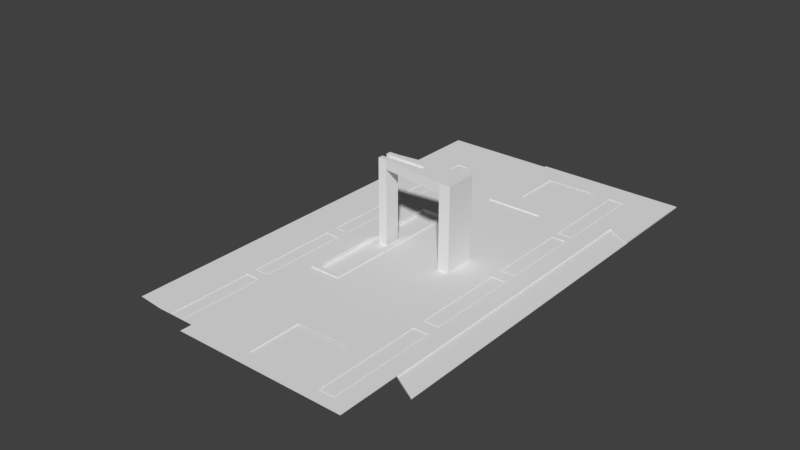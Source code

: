 # Source: pra_adasaguas.blend  (saved by Blender 2.79.0; exported with 4.5.12 LTS)
import bpy
from mathutils import Matrix  # noqa: F401  (used for matrix-valued properties, if any)

bpy.ops.wm.read_factory_settings(use_empty=True)
scene = bpy.context.scene
scene.name = 'Scene'

# ---- collections
col_collection_1 = bpy.data.collections.new('Collection 1'); scene.collection.children.link(col_collection_1)

# ---- world
world_world = bpy.data.worlds.new('World'); scene.world = world_world
world_world.color = (0.05088, 0.05088, 0.05088)
world_world.use_sun_shadow = False
world_world.sun_shadow_jitter_overblur = 0.0
world_world.cycles.sampling_method = 'MANUAL'

# ---- meshes
me_plane_006 = bpy.data.meshes.new('Plane.006')
me_plane_006.from_pydata([(10.25, -34.89, 0.04736), (-0.1679, -34.89, 0.04736), (-0.1679, -24.39, 0.04736), (10.25, -24.39, 0.04736)], [], [(1, 0, 3, 2)])
me_plane_006.use_remesh_preserve_volume = False
me_plane_006.use_remesh_preserve_attributes = False
me_plane_006.use_mirror_vertex_groups = False
me_plane_006.update()
me_plane_005 = bpy.data.meshes.new('Plane.005')
me_plane_005.from_pydata([(14.14, -34.89, 0.0), (-0.1898, -34.89, 0.0), (10.22, -34.89, 0.0), (7.926, 9.021, 0.0), (7.926, 3.039, 0.0), (-3.711, -34.89, 0.0), (-0.1898, -21.15, 0.0), (7.886, -21.15, 0.0), (-3.711, -21.15, 0.0), (-3.444, 50.05, 0.0), (7.926, 30.62, 0.0), (-0.1898, 30.62, 0.0), (-3.444, 30.62, 0.0), (14.16, 50.05, 0.2353), (14.16, -34.89, 0.2353), (14.16, 44.93, 0.2353), (14.16, 26.81, 0.2353), (14.16, 25.05, 0.2353), (14.16, 9.104, 0.2353), (14.16, 6.728, 0.2353), (14.16, -11.38, 0.2353), (14.16, -13.89, 0.2353), (-0.1679, -34.89, 0.2353), (-3.423, 50.05, 0.2353), (14.16, -24.39, 0.2353), (-0.1679, -24.33, 0.2353), (10.25, -34.89, 0.2353), (10.25, -24.33, 0.2353), (14.16, 44.93, 0.2353), (0.8771, 44.98, 0.2353), (14.16, 34.97, 0.2353), (0.8771, 34.97, 0.2353), (10.92, 44.98, 0.2353), (10.92, 34.97, 0.2353), (14.16, 9.104, 0.2353), (7.948, 3.039, 0.2353), (7.948, 9.021, 0.2353), (7.948, 3.039, 0.2353), (-3.689, -34.89, 0.2353), (-0.1679, -21.15, 0.2353), (7.908, -21.15, 0.2353), (-3.689, -21.15, 0.2353), (7.948, 30.62, 0.2353), (-0.1679, 30.62, 0.2353), (-3.423, 30.62, 0.2353), (10.25, -34.89, 0.04736), (-0.1679, -34.89, 0.04736), (-0.1679, -24.33, 0.04736), (10.25, -24.33, 0.04736), (0.8771, 34.97, 0.04736), (0.8771, 44.98, 0.04736), (10.92, 44.98, 0.04736), (10.92, 34.97, 0.04736), (10.25, -34.64, 0.2353), (-0.1679, -34.64, 0.2353), (10.25, -34.64, 0.04736), (-0.1679, -34.64, 0.04736)], [], [(5, 1, 22, 38), (10, 3, 36, 42), (9, 12, 44, 23), (6, 8, 41, 39), (12, 11, 43, 44), (1, 2, 26, 22), (8, 5, 38, 41), (11, 10, 42, 43), (4, 7, 40, 37), (2, 0, 14, 26), (7, 6, 39, 40), (29, 32, 13, 23), (26, 14, 24, 27), (33, 30, 15, 28, 32), (29, 31, 49, 50), (40, 20, 19, 37), (13, 32, 28), (40, 21, 20), (40, 27, 24, 21), (25, 27, 40, 39), (35, 37, 19, 18, 34, 36), (39, 41, 38, 22, 25), (33, 42, 36, 34, 17, 16, 30), (43, 42, 33, 31), (23, 44, 43, 31, 29), (33, 32, 51, 52), (31, 33, 52, 49), (25, 22, 46, 47), (32, 29, 50, 51), (26, 27, 48, 45), (27, 25, 47, 48), (54, 53, 55, 56), (22, 26, 53, 54)])
me_plane_005.use_remesh_preserve_volume = False
me_plane_005.use_remesh_preserve_attributes = False
me_plane_005.use_mirror_vertex_groups = False
me_plane_005.update()
me_plane_004 = bpy.data.meshes.new('Plane.004')
me_plane_004.from_pydata([(-15.08, 50.05, 0.0), (-15.08, -34.89, 0.0), (-15.08, 39.81, 0.0), (-15.08, 21.73, 0.0), (-15.08, 19.92, 0.0), (-15.08, -18.45, 0.0), (-15.08, -16.45, 0.0), (-15.08, 0.9216, 0.0), (-15.08, 3.293, 0.0), (-0.1898, 19.92, 0.0), (-15.08, -9.88, 0.0), (-0.1898, -9.88, 0.0), (-5.236, 19.92, 0.0), (-5.236, -9.88, 0.0), (-11.13, 19.92, 0.0), (-11.13, -9.88, 0.0), (7.926, 3.039, 0.0), (7.926, 9.021, 0.0), (5.726, 3.039, 0.0), (5.726, 9.021, 0.0), (7.926, 3.039, 0.0), (-3.711, -34.89, 0.0), (-0.1898, -21.15, 0.0), (7.886, -21.15, 0.0), (-3.711, -21.15, 0.0), (-3.444, 50.05, 0.0), (7.926, 30.62, 0.0), (-0.1898, 30.62, 0.0), (-3.444, 30.62, 0.0)], [], [(4, 14, 12, 28, 3), (9, 19, 17, 26), (13, 11, 9, 12), (1, 21, 24, 5), (10, 15, 14, 4, 8, 7), (13, 24, 22, 11), (15, 10, 6), (5, 24, 6), (6, 24, 13, 15), (22, 23, 11), (26, 27, 9), (11, 23, 20, 16, 18), (11, 18, 19, 9), (28, 12, 9, 27), (3, 28, 25, 2), (2, 25, 0)])
me_plane_004.use_remesh_preserve_volume = False
me_plane_004.use_remesh_preserve_attributes = False
me_plane_004.use_mirror_vertex_groups = False
me_plane_004.update()
me_plane_003 = bpy.data.meshes.new('Plane.003')
me_plane_003.from_pydata([(-15.08, 19.92, 0.0), (-17.83, 19.92, 0.0), (-15.08, 3.293, 0.0), (-17.83, 3.293, 0.0), (-15.18, 3.438, -0.04307), (-17.72, 3.438, -0.04307), (-15.18, 19.77, -0.04307), (-17.72, 19.77, -0.04307), (-15.18, 3.438, 0.05854), (-17.72, 3.438, 0.05854), (-17.83, 3.293, 0.05854), (-17.83, 19.92, 0.05854), (-15.08, 19.92, 0.05854), (-15.08, 3.293, 0.05854), (-15.18, 19.77, 0.05854), (-17.72, 19.77, 0.05854)], [], [(2, 0, 12, 13), (14, 15, 7, 6), (9, 8, 4, 5), (0, 1, 11, 12), (1, 3, 10, 11), (5, 4, 6, 7), (4, 8, 14, 6), (9, 5, 7, 15), (12, 11, 15, 14), (10, 13, 8, 9), (11, 10, 9, 15), (13, 12, 14, 8), (3, 2, 13, 10)])
me_plane_003.use_remesh_preserve_volume = False
me_plane_003.use_remesh_preserve_attributes = False
me_plane_003.use_mirror_vertex_groups = False
me_plane_003.update()
me_plane_002 = bpy.data.meshes.new('Plane.002')
me_plane_002.from_pydata([(-5.236, 19.92, 0.0), (-5.236, -9.88, 0.0), (-11.13, 19.92, 0.0), (-11.13, -9.88, 0.0), (-6.077, -9.01, -0.5237), (-6.077, 19.16, -0.5237), (-10.34, 19.16, -0.5237), (-10.34, -9.01, -0.5237), (-5.236, -9.88, 0.1738), (-5.236, 19.92, 0.1738), (-11.13, 19.92, 0.2332), (-11.13, -9.88, 0.2332), (-6.077, -9.01, 0.1738), (-6.077, 19.16, 0.1738), (-10.34, 19.16, 0.2332), (-10.34, -9.01, 0.2332), (-6.077, 5.074, -0.5237), (-10.34, 5.074, -0.5237), (-11.13, 5.019, 0.2332), (-11.13, 5.019, 0.0), (-6.077, 5.074, 0.1738), (-5.236, 5.019, 0.1738), (-5.236, 5.019, 0.0), (-10.34, 5.074, 0.2332)], [], [(23, 15, 7, 17), (16, 20, 13, 5), (22, 0, 9, 21), (3, 1, 8, 11), (17, 16, 5, 6), (7, 15, 12, 4), (11, 8, 12, 15), (21, 9, 13, 20), (18, 11, 15, 23), (9, 10, 14, 13), (19, 3, 11, 18), (0, 2, 10, 9), (2, 19, 18, 10), (7, 4, 16, 17), (14, 23, 17, 6), (1, 22, 21, 8), (14, 6, 5, 13), (8, 21, 20, 12), (10, 18, 23, 14), (4, 12, 20, 16)])
me_plane_002.use_remesh_preserve_volume = False
me_plane_002.use_remesh_preserve_attributes = False
me_plane_002.use_mirror_vertex_groups = False
me_plane_002.update()
me_plane_001 = bpy.data.meshes.new('Plane.001')
me_plane_001.from_pydata([(-6.851, 7.678, 16.02), (-8.58, 7.678, -0.5237), (-8.58, 4.608, -0.5237), (-6.851, 7.678, -0.5237), (-6.851, 4.608, -0.5237), (7.926, 3.039, 0.0), (7.926, 9.021, 0.0), (5.726, 3.039, 0.0), (5.726, 9.021, 0.0), (-8.58, 7.678, 16.02), (-6.851, 4.608, 16.02), (-8.58, 4.608, 16.02), (7.926, 3.039, 16.02), (7.926, 9.021, 16.02), (5.726, 3.039, 16.02), (5.726, 9.021, 16.02), (-6.851, 7.678, 14.21), (-6.851, 4.608, 14.21), (5.726, 9.021, 14.21), (5.726, 3.039, 14.21), (0.06642, 3.745, 16.02), (0.06642, 8.43, 16.02), (-8.58, 6.697, -0.5237), (-8.58, 6.697, 16.02), (-6.851, 6.697, 16.02), (0.06642, 6.697, 16.02), (-8.58, 5.652, -0.5237), (-8.58, 5.652, 16.02), (-6.851, 5.652, 16.02), (0.06642, 5.652, 16.02), (-8.262, 5.652, -0.5237), (-8.262, 6.697, -0.5237), (-8.055, 5.652, 15.62), (-8.055, 6.697, 15.62), (-6.469, 5.652, 15.62), (-6.469, 6.697, 15.62), (0.06642, 5.652, 15.62), (0.06642, 6.697, 15.62), (0.2796, 8.44, 14.21), (0.02518, 3.75, 14.21)], [], [(2, 4, 17, 11), (21, 25, 15), (23, 24, 0, 9), (14, 12, 13, 15), (6, 8, 18, 13), (5, 6, 13, 12), (26, 2, 11, 27), (19, 14, 20, 39), (3, 1, 9, 16), (7, 5, 12, 19), (4, 3, 16, 17), (8, 7, 19, 18), (18, 19, 39, 38), (0, 21, 38, 16), (28, 10, 20, 29), (0, 24, 25, 21), (1, 22, 23, 9), (28, 29, 36, 34), (11, 10, 28, 27), (29, 25, 37, 36), (23, 22, 31, 33), (32, 34, 35, 33), (35, 34, 36, 37), (31, 30, 32, 33), (24, 23, 33, 35), (25, 24, 35, 37), (26, 27, 32, 30), (27, 28, 34, 32), (38, 21, 15, 18), (38, 39, 17, 16), (39, 20, 10, 17), (14, 29, 20), (15, 25, 29, 14), (19, 12, 14), (13, 18, 15), (16, 9, 0), (11, 17, 10)])
me_plane_001.use_remesh_preserve_volume = False
me_plane_001.use_remesh_preserve_attributes = False
me_plane_001.use_mirror_vertex_groups = False
me_plane_001.update()
me_plane = bpy.data.meshes.new('Plane')
me_plane.from_pydata([(25.49, -50.05, 0.0), (-25.49, 50.05, 0.0), (25.49, 50.05, 0.0), (20.59, -50.05, 0.0), (20.59, 50.05, 0.0), (25.49, 31.75, 0.0), (-20.2, 50.05, 0.0), (-25.49, 39.81, 0.0), (-20.2, 39.81, 0.0), (-25.49, -24.38, 0.0), (-20.2, -27.54, 0.0), (-20.2, -34.89, 0.0), (14.14, 50.05, 0.0), (17.1, 50.05, 0.0), (-15.08, 50.05, 0.0), (-15.08, -34.89, 0.0), (-17.83, 50.05, 0.0), (-17.83, -34.89, 0.0), (-15.08, 39.81, 0.0), (-17.83, 39.81, 0.0), (-15.08, 21.73, 0.0), (-17.83, 21.73, 0.0), (-15.08, 19.92, 0.0), (-17.83, 19.92, 0.0), (-15.08, -18.45, 0.0), (-17.83, -18.45, 0.0), (-15.08, -16.45, 0.0), (-17.83, -16.45, 0.0), (-15.08, 0.9216, 0.0), (-17.83, 0.9216, 0.0), (-15.08, 3.293, 0.0), (-17.83, 3.293, 0.0), (-0.1898, 50.05, 0.0), (-15.08, -9.88, 0.0), (-15.2, -34.78, 0.0), (-17.7, -34.78, 0.0), (-15.2, -18.56, 0.0), (-17.7, -18.56, 0.0), (-15.24, 21.86, -0.04307), (-15.24, 39.63, -0.04307), (-17.66, 21.86, -0.04307), (-17.66, 39.63, -0.04307), (-15.19, -16.34, -0.04307), (-17.74, -16.34, -0.04307), (-15.21, -9.78, -0.04307), (-15.19, 0.8186, -0.04307), (-17.74, 0.8186, -0.04307), (-15.2, -34.78, -0.04307), (-17.7, -34.78, -0.04307), (-15.2, -18.56, -0.04307), (-17.7, -18.56, -0.04307), (-15.08, -34.89, 0.05854), (-17.83, -34.89, 0.05854), (-15.08, 21.73, 0.05854), (-15.08, 39.81, 0.05854), (-17.83, 21.73, 0.05854), (-17.83, 39.81, 0.05854), (-15.08, -18.45, 0.05854), (-17.83, -18.45, 0.05854), (-15.08, -16.45, 0.05854), (-17.83, -16.45, 0.05854), (-15.08, -9.88, 0.05854), (-15.08, 0.9216, 0.05854), (-17.83, 0.9216, 0.05854), (-15.24, 21.86, 0.05854), (-15.24, 39.63, 0.05854), (-17.66, 21.86, 0.05854), (-17.66, 39.63, 0.05854), (-15.19, -16.34, 0.05854), (-17.74, -16.34, 0.05854), (-15.21, -9.78, 0.05854), (-15.19, 0.8186, 0.05854), (-17.74, 0.8186, 0.05854), (-15.2, -34.78, 0.05854), (-17.7, -34.78, 0.05854), (-15.2, -18.56, 0.05854), (-17.7, -18.56, 0.05854), (7.926, 3.039, 0.0), (7.926, 9.021, 0.0), (7.926, 3.039, 0.0), (-3.444, 50.05, 0.0), (25.51, -50.05, 0.2353), (25.51, 50.05, 0.2353), (20.61, -50.05, 0.2353), (20.61, 50.05, 0.2353), (25.51, 31.75, 0.2353), (20.61, 34.36, 0.2353), (25.51, -28.19, 0.2353), (20.61, -25.41, 0.2353), (20.61, -34.89, 0.2353), (14.16, 50.05, 0.2353), (14.16, -34.89, 0.2353), (17.12, -34.89, 0.2353), (17.12, 50.05, 0.2353), (17.12, 44.93, 0.2353), (14.16, 44.93, 0.2353), (17.12, 26.81, 0.2353), (14.16, 26.81, 0.2353), (17.12, 25.05, 0.2353), (14.16, 25.05, 0.2353), (17.12, 9.104, 0.2353), (14.16, 9.104, 0.2353), (17.12, 6.728, 0.2353), (14.16, 6.728, 0.2353), (17.12, -11.38, 0.2353), (14.16, -11.38, 0.2353), (17.12, -13.89, 0.2353), (14.16, -13.89, 0.2353), (-0.1679, 50.05, 0.2353), (14.16, -24.39, 0.2353), (14.16, 44.93, 0.2353), (14.16, 34.97, 0.2353), (16.94, -34.73, 0.1922), (14.31, -34.73, 0.1922), (16.94, -14.05, 0.1922), (14.31, -24.39, 0.1922), (14.31, -14.05, 0.1922), (16.96, -11.2, 0.1922), (16.96, 6.547, 0.1922), (14.32, -11.2, 0.1922), (14.32, 6.547, 0.1922), (16.97, 9.233, 0.1922), (16.97, 24.92, 0.1922), (14.31, 9.233, 0.1922), (14.31, 24.92, 0.1922), (16.98, 26.96, 0.1922), (16.98, 44.75, 0.1922), (14.25, 35.03, 0.1922), (14.25, 44.75, 0.1922), (14.25, 26.96, 0.1922), (17.12, -34.89, 0.2938), (14.16, -34.89, 0.2938), (17.12, 26.81, 0.2938), (17.12, 44.93, 0.2938), (14.16, 34.97, 0.2938), (14.16, 44.93, 0.2938), (14.16, 26.81, 0.2938), (17.12, 9.104, 0.2938), (17.12, 25.05, 0.2938), (14.16, 9.104, 0.2938), (14.16, 25.05, 0.2938), (17.12, -11.38, 0.2938), (17.12, 6.728, 0.2938), (14.16, -11.38, 0.2938), (14.16, 6.728, 0.2938), (17.12, -13.89, 0.2938), (14.16, -24.39, 0.2938), (14.16, -13.89, 0.2938), (16.94, -34.73, 0.2938), (14.31, -34.73, 0.2938), (16.94, -14.05, 0.2938), (14.31, -24.39, 0.2938), (14.31, -14.05, 0.2938), (16.96, -11.2, 0.2938), (16.96, 6.547, 0.2938), (14.32, -11.2, 0.2938), (14.32, 6.547, 0.2938), (16.97, 9.233, 0.2938), (16.97, 24.92, 0.2938), (14.31, 9.233, 0.2938), (14.31, 24.92, 0.2938), (16.98, 26.96, 0.2938), (16.98, 44.75, 0.2938), (14.25, 35.03, 0.2938), (14.25, 44.75, 0.2938), (14.25, 26.96, 0.2938), (14.16, 9.104, 0.2353), (7.948, 3.039, 0.2353), (7.948, 9.021, 0.2353), (7.948, 3.039, 0.2353), (-3.423, 50.05, 0.2353), (-0.1679, 34.97, 0.04736), (-0.1679, 44.93, 0.04736), (10.92, 44.93, 0.04736), (7.948, 34.97, 0.04736), (10.92, 34.97, 0.04736), (-25.49, -34.4, 0.0), (25.49, 44.68, 0.0), (25.51, 44.68, 0.2353), (20.61, 44.78, 0.2353), (20.61, 24.91, 0.2353), (20.61, 8.943, 0.2353), (20.61, -11.44, 0.2353), (25.51, 24.87, 0.0), (25.51, 31.75, 0.0), (20.61, 34.36, 0.0), (25.51, -28.19, 0.0), (20.61, -25.41, 0.0), (20.61, 24.91, 0.0), (20.61, 8.943, 0.0), (25.51, 8.759, 0.0), (25.51, -11.69, 0.0), (20.61, -11.44, 0.0), (2.369, -34.89, 0.2353), (2.369, -37.37, 0.2353), (8.449, -34.89, 0.2353), (8.449, -37.37, 0.2353), (-3.711, -34.89, 0.2353), (-12.47, -34.89, 0.2353), (20.61, -37.37, 0.2353), (20.61, -34.89, 0.2353), (-12.47, -37.37, 0.2353), (-3.711, -37.37, 0.2353)], [], [(7, 8, 6, 1), (9, 10, 8, 7), (19, 18, 14, 16), (11, 17, 10), (23, 22, 20, 21), (29, 27, 60, 63), (25, 24, 26, 27), (29, 28, 30, 31), (33, 28, 62, 61), (44, 70, 71, 45), (37, 35, 48, 50), (27, 26, 59, 60), (67, 41, 39, 65), (66, 40, 41, 67), (24, 25, 58, 57), (64, 38, 40, 66), (114, 112, 148, 150), (37, 36, 75, 76), (25, 17, 52, 58), (26, 33, 61, 59), (34, 36, 49, 47), (35, 37, 76, 74), (15, 24, 57, 51), (36, 34, 73, 75), (34, 35, 74, 73), (35, 34, 47, 48), (40, 38, 39, 41), (43, 44, 45, 46), (48, 47, 49, 50), (36, 37, 50, 49), (42, 68, 70, 44), (45, 71, 72, 46), (43, 69, 68, 42), (46, 72, 69, 43), (56, 55, 66, 67), (58, 52, 74, 76), (60, 59, 68, 69), (54, 56, 67, 65), (53, 54, 65, 64), (55, 53, 64, 66), (62, 63, 72, 71), (61, 62, 71, 70), (59, 61, 70, 68), (63, 60, 69, 72), (57, 58, 76, 75), (52, 51, 73, 74), (51, 57, 75, 73), (28, 29, 63, 62), (5, 177, 178, 85), (13, 12, 90, 93), (32, 80, 170, 108), (3, 0, 81, 83), (17, 15, 51, 52), (12, 32, 108, 90), (20, 18, 54, 53), (19, 21, 55, 56), (44, 43, 42), (2, 4, 84, 82), (18, 19, 56, 54), (78, 77, 167, 168), (21, 20, 53, 55), (4, 13, 93, 84), (86, 85, 178, 179), (77, 79, 169, 167), (182, 88, 187, 192), (95, 94, 93, 90, 110), (115, 151, 149, 113), (92, 88, 182, 106), (96, 94, 133, 132), (99, 98, 96, 97), (103, 102, 100, 101), (107, 106, 104, 105), (162, 164, 128, 126), (106, 107, 147, 145), (107, 109, 146, 147), (92, 106, 145, 130), (105, 104, 141, 143), (157, 121, 123, 159), (127, 163, 165, 129), (158, 122, 121, 157), (102, 103, 144, 142), (158, 160, 124, 122), (103, 105, 143, 144), (113, 112, 114, 115), (119, 117, 118, 120), (123, 121, 122, 124), (129, 125, 127), (118, 154, 156, 120), (117, 153, 154, 118), (119, 155, 153, 117), (160, 159, 123, 124), (115, 114, 116), (127, 125, 126, 128), (127, 128, 164, 163), (114, 150, 152, 116), (162, 126, 125, 161), (112, 113, 149, 148), (129, 165, 161, 125), (116, 152, 151, 115), (136, 132, 161, 165), (138, 140, 160, 158), (142, 144, 156, 154), (131, 130, 148, 149), (147, 146, 151, 152), (146, 131, 149, 151), (145, 147, 152, 150), (130, 145, 150, 148), (141, 142, 154, 153), (143, 141, 153, 155), (144, 143, 155, 156), (137, 138, 158, 157), (139, 137, 157, 159), (140, 139, 159, 160), (135, 134, 163, 164), (132, 133, 162, 161), (133, 135, 164, 162), (134, 136, 165, 163), (109, 91, 131, 146), (95, 111, 134, 135), (94, 95, 135, 133), (91, 92, 130, 131), (97, 96, 132, 136), (100, 98, 138, 137), (111, 97, 136, 134), (99, 166, 101, 139, 140), (98, 99, 140, 138), (101, 100, 137, 139), (104, 102, 142, 141), (171, 174, 175, 173, 172), (176, 11, 10, 9), (10, 17, 25, 27, 29, 31, 23, 21, 19, 8), (64, 65, 39, 38), (120, 156, 155, 119), (8, 19, 16, 6), (96, 86, 179, 94), (179, 178, 82, 84), (178, 177, 2, 82), (94, 179, 84, 93), (180, 181, 189, 188), (98, 180, 86, 96), (86, 180, 188, 185), (100, 181, 180, 98), (102, 181, 100), (104, 182, 181, 102), (106, 182, 104), (88, 92, 89), (187, 186, 191, 192), (188, 183, 184, 185), (189, 190, 183, 188), (192, 191, 190, 189), (88, 87, 186, 187), (85, 86, 185, 184), (181, 182, 192, 189), (197, 202, 194, 193), (193, 194, 196, 195), (195, 196, 199, 200), (197, 198, 201, 202)])
me_plane.use_remesh_preserve_volume = False
me_plane.use_remesh_preserve_attributes = False
me_plane.use_mirror_vertex_groups = False
me_plane.update()

# ---- objects
ob_plane_003 = bpy.data.objects.new('Plane.003', me_plane_006)
ob_plane_002 = bpy.data.objects.new('Plane.002', me_plane_005)
ob_plane_001 = bpy.data.objects.new('Plane.001', me_plane_004)
ob_jardimgrama = bpy.data.objects.new('jardimgrama', me_plane_003)
ob_piscina_agua = bpy.data.objects.new('piscina agua', me_plane_002)
ob_portal_do_milenium = bpy.data.objects.new('portal do milenium', me_plane_001)
ob_plane = bpy.data.objects.new('Plane', me_plane)

# ---- transforms, parenting, visibility, modifiers, constraints
ob_plane_003.location = (0.0, 0.0, 0.0)
ob_plane_003.lineart.crease_threshold = 0.0
ob_plane_002.location = (0.0, 0.0, 0.0)
ob_plane_002.lineart.crease_threshold = 0.0
ob_plane_001.location = (0.0, 0.0, 0.0)
ob_plane_001.lineart.crease_threshold = 0.0
ob_jardimgrama.location = (0.0, 0.0, 0.0)
ob_jardimgrama.lineart.crease_threshold = 0.0
ob_piscina_agua.location = (0.0, 0.0, 0.0)
ob_piscina_agua.lineart.crease_threshold = 0.0
ob_portal_do_milenium.location = (0.0, 0.0, 0.0)
ob_portal_do_milenium.lineart.crease_threshold = 0.0
ob_plane.location = (0.0, 0.0, 0.0)
ob_plane.lineart.crease_threshold = 0.0

# ---- collection membership
col_collection_1.objects.link(ob_plane_003)
col_collection_1.objects.link(ob_plane_002)
col_collection_1.objects.link(ob_plane_001)
col_collection_1.objects.link(ob_jardimgrama)
col_collection_1.objects.link(ob_piscina_agua)
col_collection_1.objects.link(ob_portal_do_milenium)
col_collection_1.objects.link(ob_plane)

# ---- scene / render settings (as saved in the file)
scene.frame_start = 1; scene.frame_end = 250; scene.frame_set(1)
scene.render.engine = 'BLENDER_EEVEE_NEXT'
scene.render.resolution_percentage = 50
scene.render.dither_intensity = 0.0
scene.cycles.use_denoising = False
scene.cycles.samples = 128
scene.cycles.sampling_pattern = 'TABULATED_SOBOL'
scene.cycles.use_adaptive_sampling = False
scene.cycles.use_light_tree = False
scene.cycles.blur_glossy = 0.0
scene.cycles.sample_clamp_indirect = 0.0
scene.view_settings.view_transform = 'Standard'
bpy.context.view_layer.update()

# ---- added for rendering (the .blend has no active camera and no usable light): camera, sun
cam_auto = bpy.data.cameras.new('AutoCamera')
cam_auto.lens = 50.0
cam_auto.sensor_width = 36.0
cam_auto.clip_end = 1843.96
ob_auto_camera = bpy.data.objects.new('AutoCamera', cam_auto)
scene.collection.objects.link(ob_auto_camera)
ob_auto_camera.location = (105.08, -126.083, 91.8058)
ob_auto_camera.rotation_euler = (1.09748, -7.21219e-08, 0.694738)
scene.camera = ob_auto_camera
light_auto_sun = bpy.data.lights.new('AutoSun', 'SUN')
light_auto_sun.energy = 3.0
light_auto_sun.angle = 0.0523599
ob_auto_sun = bpy.data.objects.new('AutoSun', light_auto_sun)
scene.collection.objects.link(ob_auto_sun)
ob_auto_sun.rotation_euler = (0.872665, 0.174533, 0.523599)
bpy.context.view_layer.update()

